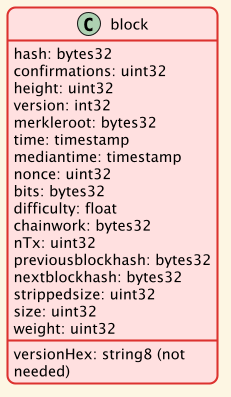

The diagram above was rendered by PlantUML. Its source (embedded in the PNG):
@startuml block

!theme sunlust

class block {
    hash: bytes32
    confirmations: uint32 
    height: uint32 
    version: int32
    versionHex: string8 (not needed)
    merkleroot: bytes32 
    time: timestamp 
    mediantime: timestamp
    nonce: uint32
    bits: bytes32 
    difficulty: float 
    chainwork: bytes32 
    nTx: uint32 
    previousblockhash: bytes32 
    nextblockhash: bytes32 
    strippedsize: uint32 
    size: uint32 
    weight: uint32
}

@enduml